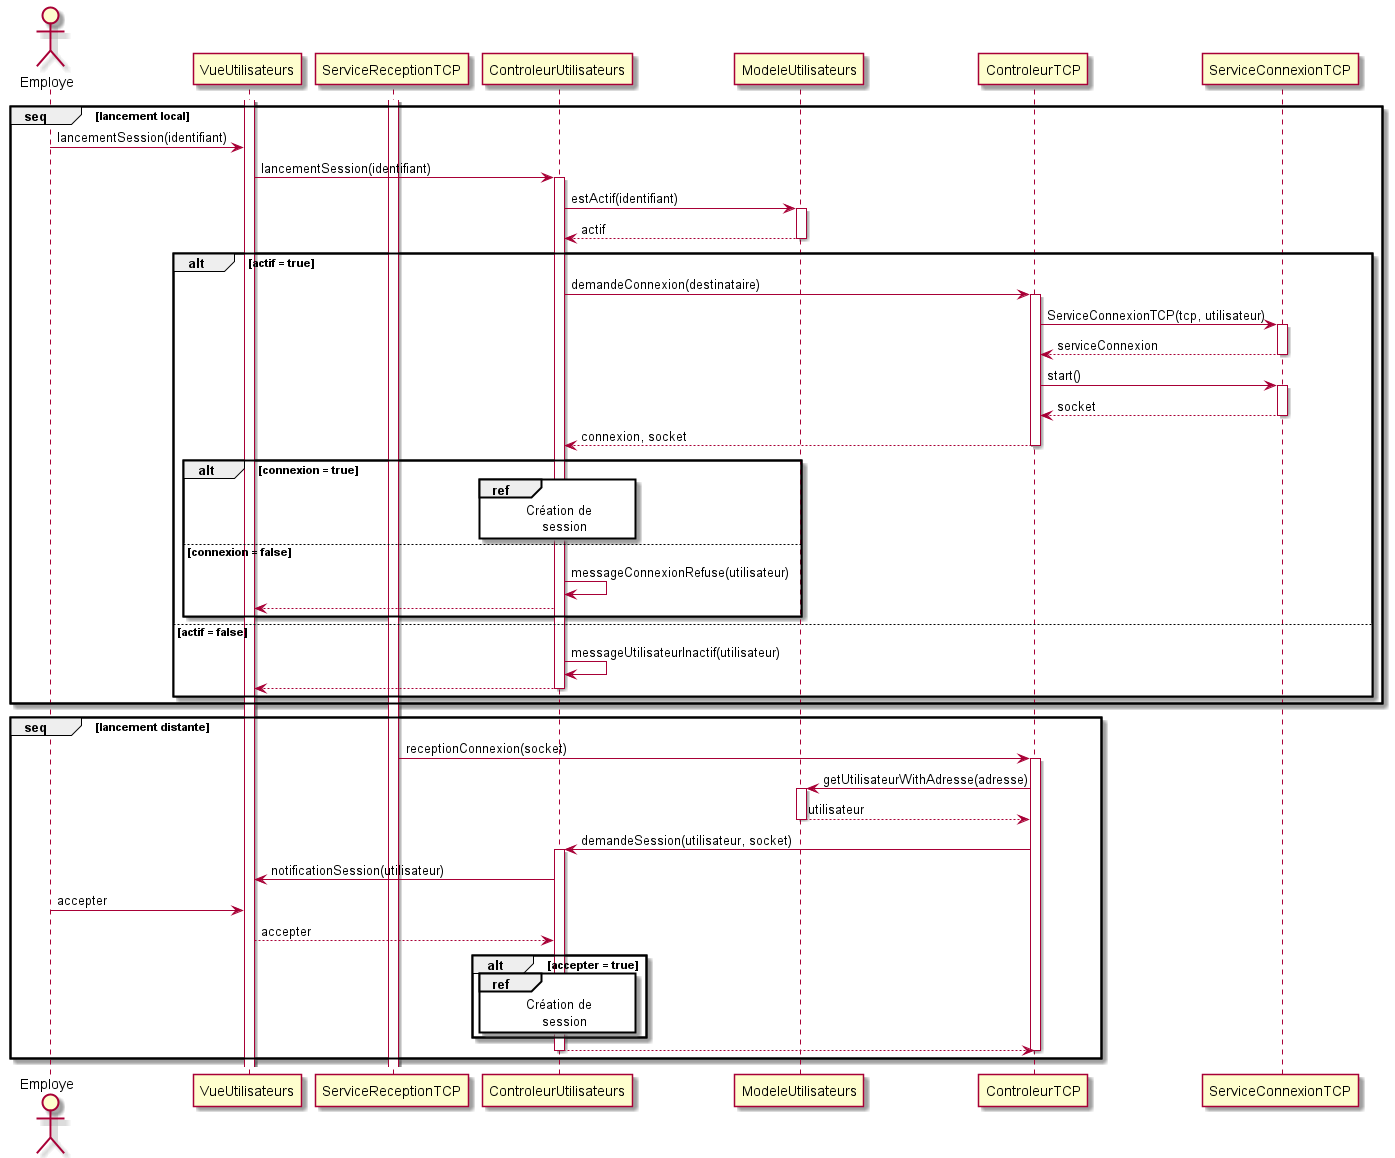

The diagram above was rendered by PlantUML. Its source (embedded in the PNG):
@startuml lancement_session
actor Employe
activate VueUtilisateurs
activate ServiceReceptionTCP
group seq [lancement local]
    Employe -> VueUtilisateurs : lancementSession(identifiant)
    VueUtilisateurs -> ControleurUtilisateurs : lancementSession(identifiant)
    activate ControleurUtilisateurs
    ControleurUtilisateurs -> ModeleUtilisateurs : estActif(identifiant)
    activate ModeleUtilisateurs
    ModeleUtilisateurs --> ControleurUtilisateurs : actif
    deactivate ModeleUtilisateurs
    alt actif = true
        ControleurUtilisateurs -> ControleurTCP : demandeConnexion(destinataire)
        activate ControleurTCP
        ControleurTCP -> ServiceConnexionTCP : ServiceConnexionTCP(tcp, utilisateur)
        activate ServiceConnexionTCP
        ServiceConnexionTCP --> ControleurTCP : serviceConnexion
        deactivate ServiceConnexionTCP
        ControleurTCP -> ServiceConnexionTCP : start()
        activate ServiceConnexionTCP
        ServiceConnexionTCP --> ControleurTCP : socket
        deactivate ServiceConnexionTCP
        ControleurTCP --> ControleurUtilisateurs : connexion, socket
        deactivate ControleurTCP
        alt connexion = true
            ref over ControleurUtilisateurs
                Création de
                    session
            end ref
        else connexion = false
            ControleurUtilisateurs -> ControleurUtilisateurs : messageConnexionRefuse(utilisateur)
            ControleurUtilisateurs --> VueUtilisateurs
        end
    else actif = false
        ControleurUtilisateurs -> ControleurUtilisateurs : messageUtilisateurInactif(utilisateur)
        ControleurUtilisateurs --> VueUtilisateurs
        deactivate ControleurUtilisateurs
    end
end
group seq [lancement distante]
    ServiceReceptionTCP -> ControleurTCP : receptionConnexion(socket)
    activate ControleurTCP
    ControleurTCP -> ModeleUtilisateurs : getUtilisateurWithAdresse(adresse)
    activate ModeleUtilisateurs
    ModeleUtilisateurs --> ControleurTCP : utilisateur
    deactivate ModeleUtilisateurs
    ControleurTCP -> ControleurUtilisateurs : demandeSession(utilisateur, socket)
    activate ControleurUtilisateurs
    ControleurUtilisateurs -> VueUtilisateurs : notificationSession(utilisateur)
    Employe -> VueUtilisateurs : accepter
    VueUtilisateurs --> ControleurUtilisateurs : accepter
    alt accepter = true
        ref over ControleurUtilisateurs
            Création de
                session
        end ref
    end
    ControleurUtilisateurs --> ControleurTCP
    deactivate ControleurUtilisateurs
    deactivate ControleurTCP
end
@enduml